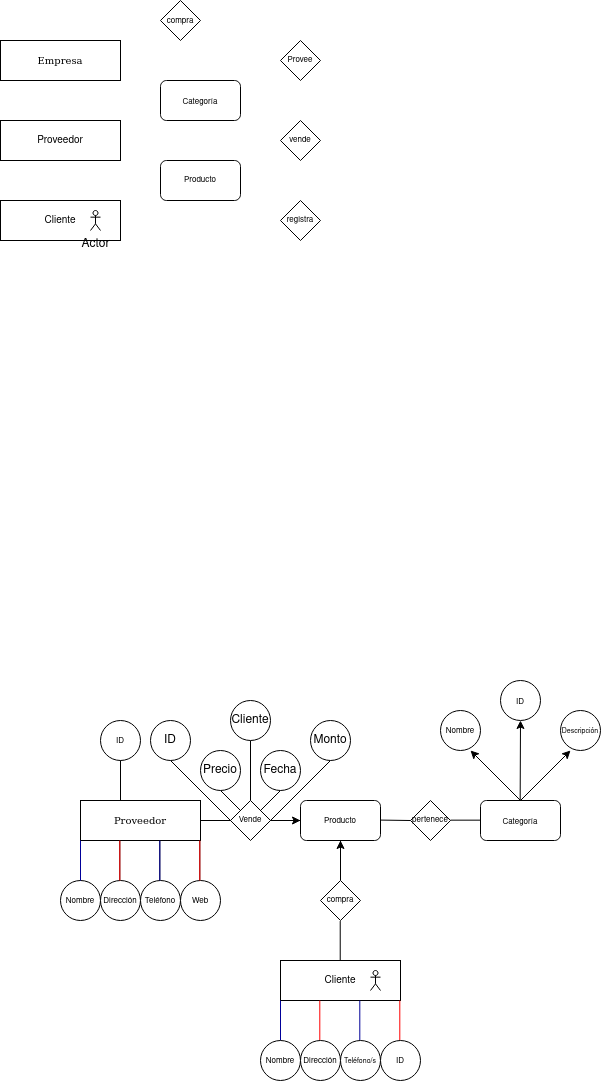

The diagram above was exported from draw.io. Its source (the exported page's mxGraphModel, read from the mxfile embedded in the PNG):
<mxGraphModel dx="989" dy="548" grid="1" gridSize="10" guides="1" tooltips="1" connect="1" arrows="1" fold="1" page="1" pageScale="1" pageWidth="827" pageHeight="1169" math="0" shadow="0">
  <root>
    <mxCell id="0" />
    <mxCell id="1" parent="0" />
    <mxCell id="zmDqiEeYBBeL6fD37som-5" value="Empresa" style="rounded=0;whiteSpace=wrap;html=1;gradientColor=none;fontFamily=Comic Sans MS;fontSize=10;" parent="1" vertex="1">
      <mxGeometry x="40" y="80" width="120" height="40" as="geometry" />
    </mxCell>
    <mxCell id="zmDqiEeYBBeL6fD37som-6" value="Proveedor" style="rounded=0;whiteSpace=wrap;html=1;gradientColor=none;fontSize=10;" parent="1" vertex="1">
      <mxGeometry x="40" y="160" width="120" height="40" as="geometry" />
    </mxCell>
    <mxCell id="zmDqiEeYBBeL6fD37som-7" value="Cliente" style="rounded=0;whiteSpace=wrap;html=1;gradientColor=none;fontSize=10;" parent="1" vertex="1">
      <mxGeometry x="40" y="240" width="120" height="40" as="geometry" />
    </mxCell>
    <mxCell id="zmDqiEeYBBeL6fD37som-9" value="Producto" style="rounded=1;whiteSpace=wrap;html=1;fontSize=8;" parent="1" vertex="1">
      <mxGeometry x="200" y="200" width="80" height="40" as="geometry" />
    </mxCell>
    <mxCell id="zmDqiEeYBBeL6fD37som-11" value="&lt;font style=&quot;font-size: 8px;&quot;&gt;compra&lt;/font&gt;" style="rhombus;whiteSpace=wrap;html=1;" parent="1" vertex="1">
      <mxGeometry x="200" y="40" width="40" height="40" as="geometry" />
    </mxCell>
    <mxCell id="zmDqiEeYBBeL6fD37som-14" value="Provee" style="rhombus;whiteSpace=wrap;html=1;fontSize=8;" parent="1" vertex="1">
      <mxGeometry x="320" y="80" width="40" height="40" as="geometry" />
    </mxCell>
    <mxCell id="zmDqiEeYBBeL6fD37som-15" value="vende" style="rhombus;whiteSpace=wrap;html=1;fontSize=8;" parent="1" vertex="1">
      <mxGeometry x="320" y="160" width="40" height="40" as="geometry" />
    </mxCell>
    <mxCell id="zmDqiEeYBBeL6fD37som-16" value="registra" style="rhombus;whiteSpace=wrap;html=1;fontSize=8;" parent="1" vertex="1">
      <mxGeometry x="320" y="240" width="40" height="40" as="geometry" />
    </mxCell>
    <mxCell id="zmDqiEeYBBeL6fD37som-47" value="&lt;div&gt;Proveedor&lt;/div&gt;" style="rounded=0;whiteSpace=wrap;html=1;gradientColor=none;fontFamily=Comic Sans MS;fontSize=10;" parent="1" vertex="1">
      <mxGeometry x="120" y="840" width="120" height="40" as="geometry" />
    </mxCell>
    <mxCell id="zmDqiEeYBBeL6fD37som-49" value="Cliente" style="rounded=0;whiteSpace=wrap;html=1;gradientColor=none;fontSize=10;" parent="1" vertex="1">
      <mxGeometry x="320" y="1000" width="120" height="40" as="geometry" />
    </mxCell>
    <mxCell id="zmDqiEeYBBeL6fD37som-61" value="&lt;div&gt;&lt;font style=&quot;font-size: 8px;&quot;&gt;Producto&lt;/font&gt;&lt;/div&gt;" style="rounded=1;whiteSpace=wrap;html=1;" parent="1" vertex="1">
      <mxGeometry x="340" y="840" width="80" height="40" as="geometry" />
    </mxCell>
    <mxCell id="zmDqiEeYBBeL6fD37som-68" value="" style="edgeStyle=orthogonalEdgeStyle;rounded=0;orthogonalLoop=1;jettySize=auto;html=1;" parent="1" source="zmDqiEeYBBeL6fD37som-62" target="zmDqiEeYBBeL6fD37som-61" edge="1">
      <mxGeometry relative="1" as="geometry" />
    </mxCell>
    <mxCell id="zmDqiEeYBBeL6fD37som-62" value="Vende" style="rhombus;whiteSpace=wrap;html=1;fontSize=8;" parent="1" vertex="1">
      <mxGeometry x="270" y="840" width="40" height="40" as="geometry" />
    </mxCell>
    <mxCell id="zmDqiEeYBBeL6fD37som-69" value="" style="edgeStyle=orthogonalEdgeStyle;rounded=0;orthogonalLoop=1;jettySize=auto;html=1;" parent="1" source="zmDqiEeYBBeL6fD37som-63" target="zmDqiEeYBBeL6fD37som-61" edge="1">
      <mxGeometry relative="1" as="geometry" />
    </mxCell>
    <mxCell id="zmDqiEeYBBeL6fD37som-63" value="&lt;div&gt;compra&lt;br&gt;&lt;/div&gt;" style="rhombus;whiteSpace=wrap;html=1;fontSize=8;" parent="1" vertex="1">
      <mxGeometry x="360" y="920" width="40" height="40" as="geometry" />
    </mxCell>
    <mxCell id="zmDqiEeYBBeL6fD37som-64" value="" style="endArrow=none;html=1;rounded=0;entryX=0;entryY=0.5;entryDx=0;entryDy=0;" parent="1" target="zmDqiEeYBBeL6fD37som-62" edge="1">
      <mxGeometry width="50" height="50" relative="1" as="geometry">
        <mxPoint x="240" y="860" as="sourcePoint" />
        <mxPoint x="290" y="810" as="targetPoint" />
      </mxGeometry>
    </mxCell>
    <mxCell id="zmDqiEeYBBeL6fD37som-65" value="" style="endArrow=none;html=1;rounded=0;entryX=0;entryY=0.5;entryDx=0;entryDy=0;" parent="1" target="zmDqiEeYBBeL6fD37som-61" edge="1">
      <mxGeometry width="50" height="50" relative="1" as="geometry">
        <mxPoint x="310" y="860" as="sourcePoint" />
        <mxPoint x="360" y="810" as="targetPoint" />
      </mxGeometry>
    </mxCell>
    <mxCell id="zmDqiEeYBBeL6fD37som-66" value="" style="endArrow=none;html=1;rounded=0;entryX=0;entryY=0.5;entryDx=0;entryDy=0;exitX=0.5;exitY=1;exitDx=0;exitDy=0;" parent="1" source="zmDqiEeYBBeL6fD37som-61" edge="1">
      <mxGeometry width="50" height="50" relative="1" as="geometry">
        <mxPoint x="350" y="919.44" as="sourcePoint" />
        <mxPoint x="380" y="919.44" as="targetPoint" />
      </mxGeometry>
    </mxCell>
    <mxCell id="zmDqiEeYBBeL6fD37som-67" value="" style="endArrow=none;html=1;rounded=0;entryX=0;entryY=0.5;entryDx=0;entryDy=0;exitX=0.5;exitY=1;exitDx=0;exitDy=0;" parent="1" edge="1">
      <mxGeometry width="50" height="50" relative="1" as="geometry">
        <mxPoint x="379.72" y="960.56" as="sourcePoint" />
        <mxPoint x="379.72" y="1000" as="targetPoint" />
      </mxGeometry>
    </mxCell>
    <mxCell id="zmDqiEeYBBeL6fD37som-70" value="" style="shape=umlActor;verticalLabelPosition=bottom;verticalAlign=top;html=1;outlineConnect=0;" parent="1" vertex="1">
      <mxGeometry x="410" y="1010" width="10" height="20" as="geometry" />
    </mxCell>
    <mxCell id="zmDqiEeYBBeL6fD37som-71" value="Actor" style="shape=umlActor;verticalLabelPosition=bottom;verticalAlign=top;html=1;outlineConnect=0;" parent="1" vertex="1">
      <mxGeometry x="130" y="250" width="10" height="20" as="geometry" />
    </mxCell>
    <mxCell id="zmDqiEeYBBeL6fD37som-72" value="" style="endArrow=none;html=1;rounded=0;" parent="1" edge="1">
      <mxGeometry width="50" height="50" relative="1" as="geometry">
        <mxPoint x="310" y="860" as="sourcePoint" />
        <mxPoint x="370" y="800" as="targetPoint" />
      </mxGeometry>
    </mxCell>
    <mxCell id="zmDqiEeYBBeL6fD37som-73" value="" style="endArrow=none;html=1;rounded=0;" parent="1" edge="1">
      <mxGeometry width="50" height="50" relative="1" as="geometry">
        <mxPoint x="300" y="850" as="sourcePoint" />
        <mxPoint x="320" y="830" as="targetPoint" />
      </mxGeometry>
    </mxCell>
    <mxCell id="zmDqiEeYBBeL6fD37som-74" value="" style="endArrow=none;html=1;rounded=0;" parent="1" edge="1">
      <mxGeometry width="50" height="50" relative="1" as="geometry">
        <mxPoint x="270" y="860" as="sourcePoint" />
        <mxPoint x="210" y="800" as="targetPoint" />
      </mxGeometry>
    </mxCell>
    <mxCell id="zmDqiEeYBBeL6fD37som-75" value="" style="endArrow=none;html=1;rounded=0;" parent="1" edge="1">
      <mxGeometry width="50" height="50" relative="1" as="geometry">
        <mxPoint x="280" y="850" as="sourcePoint" />
        <mxPoint x="260" y="830" as="targetPoint" />
      </mxGeometry>
    </mxCell>
    <mxCell id="zmDqiEeYBBeL6fD37som-76" value="" style="endArrow=none;html=1;rounded=0;" parent="1" edge="1">
      <mxGeometry width="50" height="50" relative="1" as="geometry">
        <mxPoint x="290" y="840" as="sourcePoint" />
        <mxPoint x="290" y="780" as="targetPoint" />
      </mxGeometry>
    </mxCell>
    <mxCell id="zmDqiEeYBBeL6fD37som-77" value="ID" style="ellipse;whiteSpace=wrap;html=1;" parent="1" vertex="1">
      <mxGeometry x="190" y="760" width="40" height="40" as="geometry" />
    </mxCell>
    <mxCell id="zmDqiEeYBBeL6fD37som-78" value="Precio" style="ellipse;whiteSpace=wrap;html=1;" parent="1" vertex="1">
      <mxGeometry x="240" y="790" width="40" height="40" as="geometry" />
    </mxCell>
    <mxCell id="zmDqiEeYBBeL6fD37som-79" value="Fecha" style="ellipse;whiteSpace=wrap;html=1;" parent="1" vertex="1">
      <mxGeometry x="300" y="790" width="40" height="40" as="geometry" />
    </mxCell>
    <mxCell id="zmDqiEeYBBeL6fD37som-80" value="Monto" style="ellipse;whiteSpace=wrap;html=1;" parent="1" vertex="1">
      <mxGeometry x="350" y="760" width="40" height="40" as="geometry" />
    </mxCell>
    <mxCell id="zmDqiEeYBBeL6fD37som-81" value="Cliente" style="ellipse;whiteSpace=wrap;html=1;" parent="1" vertex="1">
      <mxGeometry x="270" y="740" width="40" height="40" as="geometry" />
    </mxCell>
    <mxCell id="T3qFnmDVACzcyjD_eg2P-1" value="&lt;div&gt;pertenece&lt;/div&gt;" style="rhombus;whiteSpace=wrap;html=1;fontSize=8;" vertex="1" parent="1">
      <mxGeometry x="450" y="840" width="40" height="40" as="geometry" />
    </mxCell>
    <mxCell id="T3qFnmDVACzcyjD_eg2P-2" value="&lt;div style=&quot;font-size: 11px;&quot;&gt;&lt;font style=&quot;font-size: 8px;&quot;&gt;Categoría&lt;/font&gt;&lt;/div&gt;" style="rounded=1;whiteSpace=wrap;html=1;" vertex="1" parent="1">
      <mxGeometry x="200" y="120" width="80" height="40" as="geometry" />
    </mxCell>
    <mxCell id="T3qFnmDVACzcyjD_eg2P-3" value="" style="endArrow=none;html=1;rounded=0;" edge="1" parent="1">
      <mxGeometry width="50" height="50" relative="1" as="geometry">
        <mxPoint x="420" y="859.58" as="sourcePoint" />
        <mxPoint x="450" y="860" as="targetPoint" />
      </mxGeometry>
    </mxCell>
    <mxCell id="T3qFnmDVACzcyjD_eg2P-4" value="&lt;div style=&quot;font-size: 11px;&quot;&gt;&lt;font style=&quot;font-size: 8px;&quot;&gt;Categoría&lt;/font&gt;&lt;/div&gt;" style="rounded=1;whiteSpace=wrap;html=1;" vertex="1" parent="1">
      <mxGeometry x="520" y="840" width="80" height="40" as="geometry" />
    </mxCell>
    <mxCell id="T3qFnmDVACzcyjD_eg2P-5" value="" style="endArrow=none;html=1;rounded=0;entryX=0;entryY=0.5;entryDx=0;entryDy=0;" edge="1" parent="1">
      <mxGeometry width="50" height="50" relative="1" as="geometry">
        <mxPoint x="490" y="859.66" as="sourcePoint" />
        <mxPoint x="520" y="859.66" as="targetPoint" />
      </mxGeometry>
    </mxCell>
    <mxCell id="T3qFnmDVACzcyjD_eg2P-7" value="" style="endArrow=classic;html=1;rounded=0;" edge="1" parent="1">
      <mxGeometry width="50" height="50" relative="1" as="geometry">
        <mxPoint x="560" y="840" as="sourcePoint" />
        <mxPoint x="610" y="790" as="targetPoint" />
      </mxGeometry>
    </mxCell>
    <mxCell id="T3qFnmDVACzcyjD_eg2P-8" value="" style="endArrow=classic;html=1;rounded=0;" edge="1" parent="1">
      <mxGeometry width="50" height="50" relative="1" as="geometry">
        <mxPoint x="560" y="840" as="sourcePoint" />
        <mxPoint x="510" y="790" as="targetPoint" />
      </mxGeometry>
    </mxCell>
    <mxCell id="T3qFnmDVACzcyjD_eg2P-9" value="" style="endArrow=classic;html=1;rounded=0;entryX=0.5;entryY=1;entryDx=0;entryDy=0;" edge="1" parent="1" target="T3qFnmDVACzcyjD_eg2P-10">
      <mxGeometry width="50" height="50" relative="1" as="geometry">
        <mxPoint x="559.66" y="840" as="sourcePoint" />
        <mxPoint x="560" y="770" as="targetPoint" />
      </mxGeometry>
    </mxCell>
    <mxCell id="T3qFnmDVACzcyjD_eg2P-10" value="&lt;div style=&quot;font-size: 11px;&quot;&gt;&lt;font style=&quot;font-size: 8px;&quot;&gt;ID&lt;/font&gt;&lt;/div&gt;" style="ellipse;whiteSpace=wrap;html=1;" vertex="1" parent="1">
      <mxGeometry x="540" y="720" width="40" height="40" as="geometry" />
    </mxCell>
    <mxCell id="T3qFnmDVACzcyjD_eg2P-11" value="&lt;font style=&quot;font-size: 7px;&quot;&gt;Descripción&lt;/font&gt;" style="ellipse;whiteSpace=wrap;html=1;" vertex="1" parent="1">
      <mxGeometry x="600" y="750" width="40" height="40" as="geometry" />
    </mxCell>
    <mxCell id="T3qFnmDVACzcyjD_eg2P-12" value="&lt;font style=&quot;font-size: 8px;&quot;&gt;Nombre&lt;/font&gt;" style="ellipse;whiteSpace=wrap;html=1;" vertex="1" parent="1">
      <mxGeometry x="480" y="750" width="40" height="40" as="geometry" />
    </mxCell>
    <mxCell id="T3qFnmDVACzcyjD_eg2P-13" value="" style="endArrow=none;html=1;rounded=0;" edge="1" parent="1">
      <mxGeometry width="50" height="50" relative="1" as="geometry">
        <mxPoint x="120" y="920" as="sourcePoint" />
        <mxPoint x="120" y="880" as="targetPoint" />
      </mxGeometry>
    </mxCell>
    <mxCell id="T3qFnmDVACzcyjD_eg2P-14" value="" style="endArrow=none;html=1;rounded=0;" edge="1" parent="1">
      <mxGeometry width="50" height="50" relative="1" as="geometry">
        <mxPoint x="159.31" y="920" as="sourcePoint" />
        <mxPoint x="159.31" y="880" as="targetPoint" />
      </mxGeometry>
    </mxCell>
    <mxCell id="T3qFnmDVACzcyjD_eg2P-15" value="" style="endArrow=none;html=1;rounded=0;" edge="1" parent="1">
      <mxGeometry width="50" height="50" relative="1" as="geometry">
        <mxPoint x="199.31" y="920" as="sourcePoint" />
        <mxPoint x="199.31" y="880" as="targetPoint" />
      </mxGeometry>
    </mxCell>
    <mxCell id="T3qFnmDVACzcyjD_eg2P-16" value="" style="endArrow=none;html=1;rounded=0;" edge="1" parent="1">
      <mxGeometry width="50" height="50" relative="1" as="geometry">
        <mxPoint x="239.31" y="920" as="sourcePoint" />
        <mxPoint x="239.31" y="880" as="targetPoint" />
      </mxGeometry>
    </mxCell>
    <mxCell id="T3qFnmDVACzcyjD_eg2P-18" value="&lt;font style=&quot;font-size: 8px;&quot;&gt;Nombre&lt;/font&gt;" style="ellipse;whiteSpace=wrap;html=1;aspect=fixed;" vertex="1" parent="1">
      <mxGeometry x="100" y="920" width="40" height="40" as="geometry" />
    </mxCell>
    <mxCell id="T3qFnmDVACzcyjD_eg2P-19" value="&lt;font style=&quot;font-size: 8px;&quot;&gt;Dirección&lt;/font&gt;" style="ellipse;whiteSpace=wrap;html=1;aspect=fixed;" vertex="1" parent="1">
      <mxGeometry x="140" y="920" width="40" height="40" as="geometry" />
    </mxCell>
    <mxCell id="T3qFnmDVACzcyjD_eg2P-20" value="&lt;font style=&quot;font-size: 8px;&quot;&gt;Teléfono&lt;/font&gt;" style="ellipse;whiteSpace=wrap;html=1;aspect=fixed;" vertex="1" parent="1">
      <mxGeometry x="180" y="920" width="40" height="40" as="geometry" />
    </mxCell>
    <mxCell id="T3qFnmDVACzcyjD_eg2P-21" value="&lt;font style=&quot;font-size: 8px;&quot;&gt;Web&lt;/font&gt;" style="ellipse;whiteSpace=wrap;html=1;aspect=fixed;" vertex="1" parent="1">
      <mxGeometry x="220" y="920" width="40" height="40" as="geometry" />
    </mxCell>
    <mxCell id="T3qFnmDVACzcyjD_eg2P-22" value="" style="endArrow=none;html=1;rounded=0;strokeColor=#000099;" edge="1" parent="1">
      <mxGeometry width="50" height="50" relative="1" as="geometry">
        <mxPoint x="320" y="1080" as="sourcePoint" />
        <mxPoint x="320" y="1040" as="targetPoint" />
      </mxGeometry>
    </mxCell>
    <mxCell id="T3qFnmDVACzcyjD_eg2P-23" value="" style="endArrow=none;html=1;rounded=0;strokeColor=#FF0000;" edge="1" parent="1">
      <mxGeometry width="50" height="50" relative="1" as="geometry">
        <mxPoint x="359.31" y="1080" as="sourcePoint" />
        <mxPoint x="359.31" y="1040" as="targetPoint" />
      </mxGeometry>
    </mxCell>
    <mxCell id="T3qFnmDVACzcyjD_eg2P-24" value="" style="endArrow=none;html=1;rounded=0;strokeColor=#000099;" edge="1" parent="1">
      <mxGeometry width="50" height="50" relative="1" as="geometry">
        <mxPoint x="399.31" y="1080" as="sourcePoint" />
        <mxPoint x="399.31" y="1040" as="targetPoint" />
      </mxGeometry>
    </mxCell>
    <mxCell id="T3qFnmDVACzcyjD_eg2P-25" value="" style="endArrow=none;html=1;rounded=0;strokeColor=#FF0000;" edge="1" parent="1">
      <mxGeometry width="50" height="50" relative="1" as="geometry">
        <mxPoint x="439.31" y="1080" as="sourcePoint" />
        <mxPoint x="439.31" y="1040" as="targetPoint" />
      </mxGeometry>
    </mxCell>
    <mxCell id="T3qFnmDVACzcyjD_eg2P-26" value="&lt;font style=&quot;font-size: 8px;&quot;&gt;Nombre&lt;/font&gt;" style="ellipse;whiteSpace=wrap;html=1;aspect=fixed;" vertex="1" parent="1">
      <mxGeometry x="300" y="1080" width="40" height="40" as="geometry" />
    </mxCell>
    <mxCell id="T3qFnmDVACzcyjD_eg2P-27" value="&lt;font style=&quot;font-size: 8px;&quot;&gt;Dirección&lt;/font&gt;" style="ellipse;whiteSpace=wrap;html=1;aspect=fixed;" vertex="1" parent="1">
      <mxGeometry x="340" y="1080" width="40" height="40" as="geometry" />
    </mxCell>
    <mxCell id="T3qFnmDVACzcyjD_eg2P-28" value="&lt;font style=&quot;font-size: 7px;&quot;&gt;Teléfono/s&lt;/font&gt;" style="ellipse;whiteSpace=wrap;html=1;aspect=fixed;" vertex="1" parent="1">
      <mxGeometry x="380" y="1080" width="40" height="40" as="geometry" />
    </mxCell>
    <mxCell id="T3qFnmDVACzcyjD_eg2P-29" value="&lt;div&gt;&lt;font style=&quot;font-size: 8px;&quot;&gt;ID&lt;/font&gt;&lt;/div&gt;" style="ellipse;whiteSpace=wrap;html=1;aspect=fixed;" vertex="1" parent="1">
      <mxGeometry x="420" y="1080" width="40" height="40" as="geometry" />
    </mxCell>
    <mxCell id="T3qFnmDVACzcyjD_eg2P-30" value="&lt;div&gt;&lt;font style=&quot;font-size: 8px;&quot;&gt;ID&lt;/font&gt;&lt;/div&gt;" style="ellipse;whiteSpace=wrap;html=1;aspect=fixed;" vertex="1" parent="1">
      <mxGeometry x="140" y="760" width="40" height="40" as="geometry" />
    </mxCell>
    <mxCell id="T3qFnmDVACzcyjD_eg2P-31" value="" style="endArrow=none;html=1;rounded=0;" edge="1" parent="1">
      <mxGeometry width="50" height="50" relative="1" as="geometry">
        <mxPoint x="160" y="840" as="sourcePoint" />
        <mxPoint x="160" y="800" as="targetPoint" />
      </mxGeometry>
    </mxCell>
    <mxCell id="T3qFnmDVACzcyjD_eg2P-36" value="" style="endArrow=none;html=1;rounded=0;strokeColor=#000099;" edge="1" parent="1">
      <mxGeometry width="50" height="50" relative="1" as="geometry">
        <mxPoint x="120" y="920" as="sourcePoint" />
        <mxPoint x="120" y="880" as="targetPoint" />
      </mxGeometry>
    </mxCell>
    <mxCell id="T3qFnmDVACzcyjD_eg2P-37" value="" style="endArrow=none;html=1;rounded=0;strokeColor=#FF0000;" edge="1" parent="1">
      <mxGeometry width="50" height="50" relative="1" as="geometry">
        <mxPoint x="159.31" y="920" as="sourcePoint" />
        <mxPoint x="159.31" y="880" as="targetPoint" />
      </mxGeometry>
    </mxCell>
    <mxCell id="T3qFnmDVACzcyjD_eg2P-38" value="" style="endArrow=none;html=1;rounded=0;strokeColor=#000099;" edge="1" parent="1">
      <mxGeometry width="50" height="50" relative="1" as="geometry">
        <mxPoint x="199.31" y="920" as="sourcePoint" />
        <mxPoint x="199.31" y="880" as="targetPoint" />
      </mxGeometry>
    </mxCell>
    <mxCell id="T3qFnmDVACzcyjD_eg2P-39" value="" style="endArrow=none;html=1;rounded=0;strokeColor=#FF0000;" edge="1" parent="1">
      <mxGeometry width="50" height="50" relative="1" as="geometry">
        <mxPoint x="239.31" y="920" as="sourcePoint" />
        <mxPoint x="239.31" y="880" as="targetPoint" />
      </mxGeometry>
    </mxCell>
  </root>
</mxGraphModel>